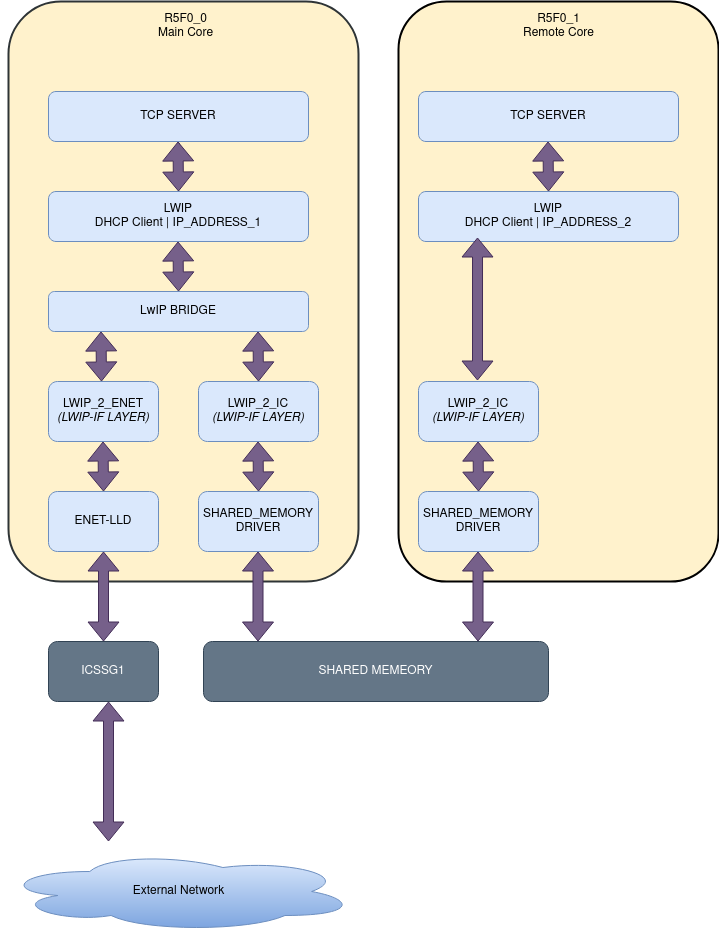

The diagram above was exported from draw.io. Its source (the exported page's mxGraphModel, read from the mxfile embedded in the PNG):
<mxGraphModel dx="1380" dy="1862" grid="1" gridSize="10" guides="1" tooltips="1" connect="1" arrows="1" fold="1" page="1" pageScale="1" pageWidth="850" pageHeight="1100" math="0" shadow="0">
  <root>
    <mxCell id="0" />
    <mxCell id="1" parent="0" />
    <mxCell id="Ay6vJXG4gLFeMxUFso3m-37" value="" style="rounded=1;whiteSpace=wrap;html=1;fillColor=#fff2cc;strokeColor=default;strokeWidth=2;" vertex="1" parent="1">
      <mxGeometry x="480" y="-30" width="320" height="580" as="geometry" />
    </mxCell>
    <mxCell id="Ay6vJXG4gLFeMxUFso3m-36" value="" style="rounded=1;whiteSpace=wrap;html=1;fillColor=#fff2cc;strokeColor=#2e3436;strokeWidth=2;" vertex="1" parent="1">
      <mxGeometry x="90" y="-30" width="350" height="580" as="geometry" />
    </mxCell>
    <mxCell id="Ay6vJXG4gLFeMxUFso3m-1" value="ENET-LLD" style="rounded=1;whiteSpace=wrap;html=1;fillColor=#dae8fc;strokeColor=#6c8ebf;" vertex="1" parent="1">
      <mxGeometry x="130" y="460" width="110" height="60" as="geometry" />
    </mxCell>
    <mxCell id="Ay6vJXG4gLFeMxUFso3m-2" value="LwIP BRIDGE" style="rounded=1;whiteSpace=wrap;html=1;fillColor=#dae8fc;strokeColor=#6c8ebf;" vertex="1" parent="1">
      <mxGeometry x="130" y="260" width="260" height="40" as="geometry" />
    </mxCell>
    <mxCell id="Ay6vJXG4gLFeMxUFso3m-43" value="" style="edgeStyle=orthogonalEdgeStyle;rounded=0;orthogonalLoop=1;jettySize=auto;html=1;" edge="1" parent="1" source="Ay6vJXG4gLFeMxUFso3m-3" target="Ay6vJXG4gLFeMxUFso3m-4">
      <mxGeometry relative="1" as="geometry" />
    </mxCell>
    <mxCell id="Ay6vJXG4gLFeMxUFso3m-44" value="" style="edgeStyle=orthogonalEdgeStyle;rounded=0;orthogonalLoop=1;jettySize=auto;html=1;" edge="1" parent="1" source="Ay6vJXG4gLFeMxUFso3m-3" target="Ay6vJXG4gLFeMxUFso3m-4">
      <mxGeometry relative="1" as="geometry" />
    </mxCell>
    <mxCell id="Ay6vJXG4gLFeMxUFso3m-3" value="LWIP&lt;br&gt;DHCP Client | IP_ADDRESS_1" style="rounded=1;whiteSpace=wrap;html=1;fillColor=#dae8fc;strokeColor=#6c8ebf;" vertex="1" parent="1">
      <mxGeometry x="130" y="160" width="260" height="50" as="geometry" />
    </mxCell>
    <mxCell id="Ay6vJXG4gLFeMxUFso3m-4" value="TCP SERVER" style="rounded=1;whiteSpace=wrap;html=1;fillColor=#dae8fc;strokeColor=#6c8ebf;" vertex="1" parent="1">
      <mxGeometry x="130" y="60" width="260" height="50" as="geometry" />
    </mxCell>
    <mxCell id="Ay6vJXG4gLFeMxUFso3m-5" value="LWIP_2_ENET&lt;br&gt;&lt;i&gt;(LWIP-IF LAYER)&lt;/i&gt;" style="rounded=1;whiteSpace=wrap;html=1;fillColor=#dae8fc;strokeColor=#6c8ebf;" vertex="1" parent="1">
      <mxGeometry x="130" y="350" width="110" height="60" as="geometry" />
    </mxCell>
    <mxCell id="Ay6vJXG4gLFeMxUFso3m-6" value="LWIP_2_IC&lt;br&gt;&lt;i&gt;(LWIP-IF LAYER)&lt;/i&gt;" style="rounded=1;whiteSpace=wrap;html=1;fillColor=#dae8fc;strokeColor=#6c8ebf;" vertex="1" parent="1">
      <mxGeometry x="280" y="350" width="120" height="60" as="geometry" />
    </mxCell>
    <mxCell id="Ay6vJXG4gLFeMxUFso3m-7" value="&lt;div&gt;SHARED_MEMORY&lt;/div&gt;&lt;div&gt;DRIVER&lt;br&gt;&lt;/div&gt;" style="rounded=1;whiteSpace=wrap;html=1;fillColor=#dae8fc;strokeColor=#6c8ebf;" vertex="1" parent="1">
      <mxGeometry x="280" y="460" width="120" height="60" as="geometry" />
    </mxCell>
    <mxCell id="Ay6vJXG4gLFeMxUFso3m-8" value="ICSSG1" style="rounded=1;whiteSpace=wrap;html=1;fillColor=#647687;fontColor=#ffffff;strokeColor=#314354;" vertex="1" parent="1">
      <mxGeometry x="130" y="610" width="110" height="60" as="geometry" />
    </mxCell>
    <mxCell id="Ay6vJXG4gLFeMxUFso3m-9" value="SHARED MEMEORY" style="rounded=1;whiteSpace=wrap;html=1;fillColor=#647687;fontColor=#ffffff;strokeColor=#314354;" vertex="1" parent="1">
      <mxGeometry x="285" y="610" width="345" height="60" as="geometry" />
    </mxCell>
    <mxCell id="Ay6vJXG4gLFeMxUFso3m-12" value="LWIP&lt;br&gt;DHCP Client | IP_ADDRESS_2" style="rounded=1;whiteSpace=wrap;html=1;fillColor=#dae8fc;strokeColor=#6c8ebf;" vertex="1" parent="1">
      <mxGeometry x="500" y="160" width="260" height="50" as="geometry" />
    </mxCell>
    <mxCell id="Ay6vJXG4gLFeMxUFso3m-13" value="TCP SERVER" style="rounded=1;whiteSpace=wrap;html=1;fillColor=#dae8fc;strokeColor=#6c8ebf;" vertex="1" parent="1">
      <mxGeometry x="500" y="60" width="260" height="50" as="geometry" />
    </mxCell>
    <mxCell id="Ay6vJXG4gLFeMxUFso3m-15" value="LWIP_2_IC&lt;br&gt;&lt;i&gt;(LWIP-IF LAYER)&lt;/i&gt;" style="rounded=1;whiteSpace=wrap;html=1;fillColor=#dae8fc;strokeColor=#6c8ebf;" vertex="1" parent="1">
      <mxGeometry x="500" y="350" width="120" height="60" as="geometry" />
    </mxCell>
    <mxCell id="Ay6vJXG4gLFeMxUFso3m-16" value="&lt;div&gt;SHARED_MEMORY&lt;/div&gt;&lt;div&gt;DRIVER&lt;br&gt;&lt;/div&gt;" style="rounded=1;whiteSpace=wrap;html=1;fillColor=#dae8fc;strokeColor=#6c8ebf;" vertex="1" parent="1">
      <mxGeometry x="500" y="460" width="120" height="60" as="geometry" />
    </mxCell>
    <mxCell id="Ay6vJXG4gLFeMxUFso3m-19" value="" style="shape=flexArrow;endArrow=classic;startArrow=classic;html=1;rounded=0;entryX=0.5;entryY=1;entryDx=0;entryDy=0;exitX=0.5;exitY=0;exitDx=0;exitDy=0;fillColor=#76608a;strokeColor=#432D57;" edge="1" parent="1" source="Ay6vJXG4gLFeMxUFso3m-8" target="Ay6vJXG4gLFeMxUFso3m-1">
      <mxGeometry width="100" height="100" relative="1" as="geometry">
        <mxPoint x="370" y="450" as="sourcePoint" />
        <mxPoint x="470" y="350" as="targetPoint" />
      </mxGeometry>
    </mxCell>
    <mxCell id="Ay6vJXG4gLFeMxUFso3m-20" value="" style="shape=flexArrow;endArrow=classic;startArrow=classic;html=1;rounded=0;entryX=0.5;entryY=1;entryDx=0;entryDy=0;exitX=0.5;exitY=0;exitDx=0;exitDy=0;fillColor=#76608a;strokeColor=#432D57;" edge="1" parent="1" source="Ay6vJXG4gLFeMxUFso3m-1">
      <mxGeometry width="100" height="100" relative="1" as="geometry">
        <mxPoint x="184.5" y="500" as="sourcePoint" />
        <mxPoint x="184.5" y="410" as="targetPoint" />
      </mxGeometry>
    </mxCell>
    <mxCell id="Ay6vJXG4gLFeMxUFso3m-21" value="" style="shape=flexArrow;endArrow=classic;startArrow=classic;html=1;rounded=0;entryX=0.5;entryY=1;entryDx=0;entryDy=0;exitX=0.5;exitY=0;exitDx=0;exitDy=0;fillColor=#76608a;strokeColor=#432D57;" edge="1" parent="1">
      <mxGeometry width="100" height="100" relative="1" as="geometry">
        <mxPoint x="339.5" y="610" as="sourcePoint" />
        <mxPoint x="339.5" y="520" as="targetPoint" />
      </mxGeometry>
    </mxCell>
    <mxCell id="Ay6vJXG4gLFeMxUFso3m-22" value="" style="shape=flexArrow;endArrow=classic;startArrow=classic;html=1;rounded=0;entryX=0.5;entryY=1;entryDx=0;entryDy=0;exitX=0.5;exitY=0;exitDx=0;exitDy=0;fillColor=#76608a;strokeColor=#432D57;" edge="1" parent="1">
      <mxGeometry width="100" height="100" relative="1" as="geometry">
        <mxPoint x="559.5" y="610" as="sourcePoint" />
        <mxPoint x="559.5" y="520" as="targetPoint" />
      </mxGeometry>
    </mxCell>
    <mxCell id="Ay6vJXG4gLFeMxUFso3m-23" value="" style="shape=flexArrow;endArrow=classic;startArrow=classic;html=1;rounded=0;entryX=0.5;entryY=1;entryDx=0;entryDy=0;fillColor=#76608a;strokeColor=#432D57;" edge="1" parent="1">
      <mxGeometry width="100" height="100" relative="1" as="geometry">
        <mxPoint x="340" y="460" as="sourcePoint" />
        <mxPoint x="339.5" y="410" as="targetPoint" />
      </mxGeometry>
    </mxCell>
    <mxCell id="Ay6vJXG4gLFeMxUFso3m-25" value="" style="shape=flexArrow;endArrow=classic;startArrow=classic;html=1;rounded=0;entryX=0.5;entryY=1;entryDx=0;entryDy=0;fillColor=#76608a;strokeColor=#432D57;" edge="1" parent="1">
      <mxGeometry width="100" height="100" relative="1" as="geometry">
        <mxPoint x="560" y="460" as="sourcePoint" />
        <mxPoint x="559.5" y="410" as="targetPoint" />
      </mxGeometry>
    </mxCell>
    <mxCell id="Ay6vJXG4gLFeMxUFso3m-27" value="" style="shape=flexArrow;endArrow=classic;startArrow=classic;html=1;rounded=0;fillColor=#76608a;strokeColor=#432D57;entryX=0.227;entryY=0.92;entryDx=0;entryDy=0;entryPerimeter=0;" edge="1" parent="1" target="Ay6vJXG4gLFeMxUFso3m-12">
      <mxGeometry width="100" height="100" relative="1" as="geometry">
        <mxPoint x="559" y="349" as="sourcePoint" />
        <mxPoint x="558.5" y="299" as="targetPoint" />
      </mxGeometry>
    </mxCell>
    <mxCell id="Ay6vJXG4gLFeMxUFso3m-30" value="" style="shape=flexArrow;endArrow=classic;startArrow=classic;html=1;rounded=0;entryX=0.5;entryY=1;entryDx=0;entryDy=0;fillColor=#76608a;strokeColor=#432D57;" edge="1" parent="1">
      <mxGeometry width="100" height="100" relative="1" as="geometry">
        <mxPoint x="340" y="350" as="sourcePoint" />
        <mxPoint x="339.5" y="300" as="targetPoint" />
      </mxGeometry>
    </mxCell>
    <mxCell id="Ay6vJXG4gLFeMxUFso3m-31" value="" style="shape=flexArrow;endArrow=classic;startArrow=classic;html=1;rounded=0;entryX=0.5;entryY=1;entryDx=0;entryDy=0;fillColor=#76608a;strokeColor=#432D57;" edge="1" parent="1">
      <mxGeometry width="100" height="100" relative="1" as="geometry">
        <mxPoint x="183" y="350" as="sourcePoint" />
        <mxPoint x="182.5" y="300" as="targetPoint" />
      </mxGeometry>
    </mxCell>
    <mxCell id="Ay6vJXG4gLFeMxUFso3m-32" value="" style="shape=flexArrow;endArrow=classic;startArrow=classic;html=1;rounded=0;entryX=0.5;entryY=1;entryDx=0;entryDy=0;fillColor=#76608a;strokeColor=#432D57;" edge="1" parent="1">
      <mxGeometry width="100" height="100" relative="1" as="geometry">
        <mxPoint x="260" y="260" as="sourcePoint" />
        <mxPoint x="259.5" y="210" as="targetPoint" />
      </mxGeometry>
    </mxCell>
    <mxCell id="Ay6vJXG4gLFeMxUFso3m-34" value="" style="shape=flexArrow;endArrow=classic;startArrow=classic;html=1;rounded=0;entryX=0.5;entryY=1;entryDx=0;entryDy=0;fillColor=#76608a;strokeColor=#432D57;" edge="1" parent="1">
      <mxGeometry width="100" height="100" relative="1" as="geometry">
        <mxPoint x="630" y="160" as="sourcePoint" />
        <mxPoint x="629.5" y="110" as="targetPoint" />
      </mxGeometry>
    </mxCell>
    <mxCell id="Ay6vJXG4gLFeMxUFso3m-35" value="" style="shape=flexArrow;endArrow=classic;startArrow=classic;html=1;rounded=0;entryX=0.5;entryY=1;entryDx=0;entryDy=0;fillColor=#76608a;strokeColor=#432D57;" edge="1" parent="1">
      <mxGeometry width="100" height="100" relative="1" as="geometry">
        <mxPoint x="260" y="160" as="sourcePoint" />
        <mxPoint x="259.5" y="110" as="targetPoint" />
      </mxGeometry>
    </mxCell>
    <mxCell id="Ay6vJXG4gLFeMxUFso3m-38" value="R5F0_0&lt;br&gt;Main Core" style="text;html=1;align=center;verticalAlign=middle;whiteSpace=wrap;rounded=0;" vertex="1" parent="1">
      <mxGeometry x="225" y="-20" width="85" height="30" as="geometry" />
    </mxCell>
    <mxCell id="Ay6vJXG4gLFeMxUFso3m-39" value="R5F0_1&lt;br&gt;Remote Core" style="text;html=1;align=center;verticalAlign=middle;whiteSpace=wrap;rounded=0;" vertex="1" parent="1">
      <mxGeometry x="597.5" y="-20" width="85" height="30" as="geometry" />
    </mxCell>
    <mxCell id="Ay6vJXG4gLFeMxUFso3m-40" value="" style="shape=flexArrow;endArrow=classic;startArrow=classic;html=1;rounded=0;fillColor=#76608a;strokeColor=#432D57;" edge="1" parent="1">
      <mxGeometry width="100" height="100" relative="1" as="geometry">
        <mxPoint x="190" y="810" as="sourcePoint" />
        <mxPoint x="190" y="670" as="targetPoint" />
      </mxGeometry>
    </mxCell>
    <mxCell id="Ay6vJXG4gLFeMxUFso3m-42" value="External Network" style="ellipse;shape=cloud;whiteSpace=wrap;html=1;fillColor=#dae8fc;strokeColor=#6c8ebf;gradientColor=#7ea6e0;" vertex="1" parent="1">
      <mxGeometry x="82.5" y="820" width="355" height="80" as="geometry" />
    </mxCell>
  </root>
</mxGraphModel>